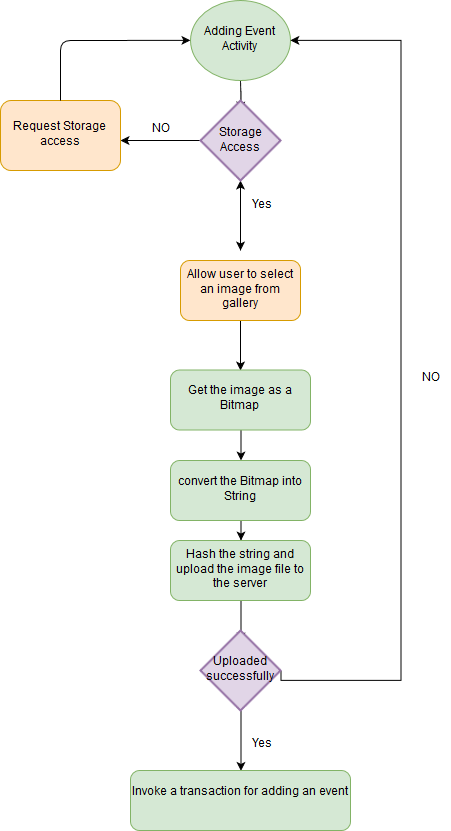

The diagram above was exported from draw.io. Its source (the exported page's mxGraphModel, read from the mxfile embedded in the PNG):
<mxGraphModel dx="1776" dy="869" grid="1" gridSize="10" guides="1" tooltips="1" connect="1" arrows="1" fold="1" page="0" pageScale="1" pageWidth="850" pageHeight="1100" math="0" shadow="0">
  <root>
    <mxCell id="0" />
    <mxCell id="1" parent="0" />
    <mxCell id="CNqoaAPJDAH7lURUniDS-3" value="" style="edgeStyle=orthogonalEdgeStyle;rounded=0;orthogonalLoop=1;jettySize=auto;html=1;" parent="1" source="CNqoaAPJDAH7lURUniDS-1" edge="1">
      <mxGeometry relative="1" as="geometry">
        <mxPoint x="80" y="120" as="targetPoint" />
      </mxGeometry>
    </mxCell>
    <mxCell id="CNqoaAPJDAH7lURUniDS-1" value="Adding Event Activity" style="ellipse;whiteSpace=wrap;html=1;fontFamily=Helvetica;fontSize=12;fontColor=#000000;align=center;strokeColor=#82b366;fillColor=#d5e8d4;" parent="1" vertex="1">
      <mxGeometry x="30" y="10" width="100" height="80" as="geometry" />
    </mxCell>
    <mxCell id="CNqoaAPJDAH7lURUniDS-5" value="" style="edgeStyle=orthogonalEdgeStyle;rounded=0;orthogonalLoop=1;jettySize=auto;html=1;" parent="1" edge="1">
      <mxGeometry relative="1" as="geometry">
        <mxPoint x="80" y="180" as="sourcePoint" />
        <mxPoint x="80" y="260" as="targetPoint" />
      </mxGeometry>
    </mxCell>
    <mxCell id="CNqoaAPJDAH7lURUniDS-11" value="" style="edgeStyle=orthogonalEdgeStyle;rounded=0;orthogonalLoop=1;jettySize=auto;html=1;" parent="1" target="CNqoaAPJDAH7lURUniDS-10" edge="1">
      <mxGeometry relative="1" as="geometry">
        <mxPoint x="80" y="260" as="sourcePoint" />
      </mxGeometry>
    </mxCell>
    <mxCell id="CNqoaAPJDAH7lURUniDS-19" value="" style="edgeStyle=orthogonalEdgeStyle;rounded=0;orthogonalLoop=1;jettySize=auto;html=1;" parent="1" source="CNqoaAPJDAH7lURUniDS-4" edge="1">
      <mxGeometry relative="1" as="geometry">
        <mxPoint x="80" y="459.9999999999998" as="targetPoint" />
      </mxGeometry>
    </mxCell>
    <mxCell id="CNqoaAPJDAH7lURUniDS-32" value="No&lt;br&gt;" style="text;html=1;resizable=0;points=[];align=center;verticalAlign=middle;labelBackgroundColor=#ffffff;" parent="CNqoaAPJDAH7lURUniDS-19" vertex="1" connectable="0">
      <mxGeometry x="0.32" relative="1" as="geometry">
        <mxPoint y="-57" as="offset" />
      </mxGeometry>
    </mxCell>
    <mxCell id="KEEmaVV7gCaCmmx0OkqQ-2" value="" style="edgeStyle=orthogonalEdgeStyle;rounded=0;orthogonalLoop=1;jettySize=auto;html=1;" edge="1" parent="1" source="CNqoaAPJDAH7lURUniDS-10">
      <mxGeometry relative="1" as="geometry">
        <mxPoint x="-40" y="150" as="targetPoint" />
      </mxGeometry>
    </mxCell>
    <mxCell id="CNqoaAPJDAH7lURUniDS-10" value="Storage Access" style="strokeWidth=2;html=1;shape=mxgraph.flowchart.decision;whiteSpace=wrap;fontFamily=Helvetica;fontSize=12;fontColor=#000000;align=center;strokeColor=#9673a6;fillColor=#e1d5e7;" parent="1" vertex="1">
      <mxGeometry x="40" y="110" width="80" height="80" as="geometry" />
    </mxCell>
    <mxCell id="CNqoaAPJDAH7lURUniDS-21" value="" style="edgeStyle=orthogonalEdgeStyle;rounded=0;orthogonalLoop=1;jettySize=auto;html=1;" parent="1" target="CNqoaAPJDAH7lURUniDS-20" edge="1">
      <mxGeometry relative="1" as="geometry">
        <mxPoint x="80" y="519.9999999999998" as="sourcePoint" />
      </mxGeometry>
    </mxCell>
    <mxCell id="CNqoaAPJDAH7lURUniDS-23" value="" style="edgeStyle=orthogonalEdgeStyle;rounded=0;orthogonalLoop=1;jettySize=auto;html=1;" parent="1" target="CNqoaAPJDAH7lURUniDS-22" edge="1">
      <mxGeometry relative="1" as="geometry">
        <mxPoint x="80" y="639.9999999999998" as="sourcePoint" />
      </mxGeometry>
    </mxCell>
    <mxCell id="CNqoaAPJDAH7lURUniDS-34" value="No" style="text;html=1;resizable=0;points=[];align=center;verticalAlign=middle;labelBackgroundColor=#ffffff;" parent="CNqoaAPJDAH7lURUniDS-23" vertex="1" connectable="0">
      <mxGeometry x="-0.025" y="-1" relative="1" as="geometry">
        <mxPoint x="1" y="-24" as="offset" />
      </mxGeometry>
    </mxCell>
    <mxCell id="CNqoaAPJDAH7lURUniDS-28" value="" style="edgeStyle=orthogonalEdgeStyle;rounded=0;orthogonalLoop=1;jettySize=auto;html=1;" parent="1" target="CNqoaAPJDAH7lURUniDS-27" edge="1">
      <mxGeometry relative="1" as="geometry">
        <mxPoint x="80.47058823529414" y="769.9999999999998" as="sourcePoint" />
      </mxGeometry>
    </mxCell>
    <mxCell id="KEEmaVV7gCaCmmx0OkqQ-25" value="" style="edgeStyle=orthogonalEdgeStyle;rounded=0;orthogonalLoop=1;jettySize=auto;html=1;" edge="1" parent="1" source="CNqoaAPJDAH7lURUniDS-12">
      <mxGeometry relative="1" as="geometry">
        <mxPoint x="80" y="379.9999999999998" as="targetPoint" />
      </mxGeometry>
    </mxCell>
    <mxCell id="CNqoaAPJDAH7lURUniDS-12" value="Allow user to select an image from gallery" style="rounded=1;whiteSpace=wrap;html=1;fillColor=#ffe6cc;strokeColor=#d79b00;" parent="1" vertex="1">
      <mxGeometry x="20" y="270" width="120" height="60" as="geometry" />
    </mxCell>
    <mxCell id="KEEmaVV7gCaCmmx0OkqQ-36" value="" style="edgeStyle=orthogonalEdgeStyle;rounded=0;orthogonalLoop=1;jettySize=auto;html=1;exitX=0.5;exitY=1;exitDx=0;exitDy=0;" edge="1" parent="1" source="KEEmaVV7gCaCmmx0OkqQ-44">
      <mxGeometry relative="1" as="geometry">
        <mxPoint x="80.47058823529414" y="629.9999999999998" as="sourcePoint" />
        <mxPoint x="80.47058823529414" y="651" as="targetPoint" />
      </mxGeometry>
    </mxCell>
    <mxCell id="KEEmaVV7gCaCmmx0OkqQ-5" value="Request Storage access" style="rounded=1;whiteSpace=wrap;html=1;fillColor=#ffe6cc;strokeColor=#d79b00;" vertex="1" parent="1">
      <mxGeometry x="-160" y="110" width="120" height="70" as="geometry" />
    </mxCell>
    <mxCell id="KEEmaVV7gCaCmmx0OkqQ-6" value="NO" style="text;html=1;resizable=0;points=[];autosize=1;align=left;verticalAlign=top;spacingTop=-4;" vertex="1" parent="1">
      <mxGeometry x="-10" y="130" width="30" height="20" as="geometry" />
    </mxCell>
    <mxCell id="KEEmaVV7gCaCmmx0OkqQ-42" value="" style="edgeStyle=orthogonalEdgeStyle;rounded=0;orthogonalLoop=1;jettySize=auto;html=1;" edge="1" parent="1" source="KEEmaVV7gCaCmmx0OkqQ-30" target="KEEmaVV7gCaCmmx0OkqQ-41">
      <mxGeometry relative="1" as="geometry" />
    </mxCell>
    <mxCell id="KEEmaVV7gCaCmmx0OkqQ-30" value="Get the image as a Bitmap" style="rounded=1;whiteSpace=wrap;html=1;fillColor=#d5e8d4;strokeColor=#82b366;" vertex="1" parent="1">
      <mxGeometry x="10" y="379.5" width="140" height="60" as="geometry" />
    </mxCell>
    <mxCell id="KEEmaVV7gCaCmmx0OkqQ-45" value="" style="edgeStyle=orthogonalEdgeStyle;rounded=0;orthogonalLoop=1;jettySize=auto;html=1;" edge="1" parent="1" source="KEEmaVV7gCaCmmx0OkqQ-41" target="KEEmaVV7gCaCmmx0OkqQ-44">
      <mxGeometry relative="1" as="geometry" />
    </mxCell>
    <mxCell id="KEEmaVV7gCaCmmx0OkqQ-41" value="convert the Bitmap into String" style="rounded=1;whiteSpace=wrap;html=1;fillColor=#d5e8d4;strokeColor=#82b366;" vertex="1" parent="1">
      <mxGeometry x="10" y="470" width="140" height="60" as="geometry" />
    </mxCell>
    <mxCell id="KEEmaVV7gCaCmmx0OkqQ-44" value="Hash the string and upload the image file to the server " style="rounded=1;whiteSpace=wrap;html=1;fillColor=#d5e8d4;strokeColor=#82b366;" vertex="1" parent="1">
      <mxGeometry x="10" y="550" width="140" height="60" as="geometry" />
    </mxCell>
    <mxCell id="KEEmaVV7gCaCmmx0OkqQ-40" value="Yes" style="text;html=1;resizable=0;points=[];autosize=1;align=left;verticalAlign=top;spacingTop=-4;" vertex="1" parent="1">
      <mxGeometry x="90" y="206" width="40" height="20" as="geometry" />
    </mxCell>
    <mxCell id="KEEmaVV7gCaCmmx0OkqQ-50" value="" style="edgeStyle=orthogonalEdgeStyle;rounded=0;orthogonalLoop=1;jettySize=auto;html=1;entryX=0.5;entryY=0;entryDx=0;entryDy=0;" edge="1" parent="1" source="KEEmaVV7gCaCmmx0OkqQ-48" target="KEEmaVV7gCaCmmx0OkqQ-51">
      <mxGeometry relative="1" as="geometry">
        <mxPoint x="80" y="760" as="targetPoint" />
      </mxGeometry>
    </mxCell>
    <mxCell id="KEEmaVV7gCaCmmx0OkqQ-53" style="edgeStyle=orthogonalEdgeStyle;rounded=0;orthogonalLoop=1;jettySize=auto;html=1;exitX=1;exitY=0.5;exitDx=0;exitDy=0;exitPerimeter=0;entryX=1;entryY=0.5;entryDx=0;entryDy=0;" edge="1" parent="1" source="KEEmaVV7gCaCmmx0OkqQ-48" target="CNqoaAPJDAH7lURUniDS-1">
      <mxGeometry relative="1" as="geometry">
        <mxPoint x="240" y="40" as="targetPoint" />
        <Array as="points">
          <mxPoint x="240" y="690" />
          <mxPoint x="240" y="50" />
        </Array>
      </mxGeometry>
    </mxCell>
    <mxCell id="KEEmaVV7gCaCmmx0OkqQ-48" value="Uploaded successfully " style="strokeWidth=2;html=1;shape=mxgraph.flowchart.decision;whiteSpace=wrap;fontFamily=Helvetica;fontSize=12;fontColor=#000000;align=center;strokeColor=#9673a6;fillColor=#e1d5e7;" vertex="1" parent="1">
      <mxGeometry x="40" y="640" width="80" height="80" as="geometry" />
    </mxCell>
    <mxCell id="KEEmaVV7gCaCmmx0OkqQ-51" value="Invoke a transaction for adding an event" style="rounded=1;whiteSpace=wrap;html=1;fillColor=#d5e8d4;strokeColor=#82b366;" vertex="1" parent="1">
      <mxGeometry x="-30" y="780" width="220" height="60" as="geometry" />
    </mxCell>
    <mxCell id="KEEmaVV7gCaCmmx0OkqQ-52" value="Yes" style="text;html=1;resizable=0;points=[];autosize=1;align=left;verticalAlign=top;spacingTop=-4;" vertex="1" parent="1">
      <mxGeometry x="90" y="745" width="40" height="20" as="geometry" />
    </mxCell>
    <mxCell id="KEEmaVV7gCaCmmx0OkqQ-54" value="NO " style="text;html=1;resizable=0;points=[];autosize=1;align=left;verticalAlign=top;spacingTop=-4;" vertex="1" parent="1">
      <mxGeometry x="260" y="379.5" width="30" height="20" as="geometry" />
    </mxCell>
    <mxCell id="KEEmaVV7gCaCmmx0OkqQ-58" value="" style="endArrow=classic;html=1;entryX=0;entryY=0.5;entryDx=0;entryDy=0;" edge="1" parent="1" target="CNqoaAPJDAH7lURUniDS-1">
      <mxGeometry width="50" height="50" relative="1" as="geometry">
        <mxPoint x="-100" y="110" as="sourcePoint" />
        <mxPoint x="-60" y="38.235294117646845" as="targetPoint" />
        <Array as="points">
          <mxPoint x="-100" y="50" />
        </Array>
      </mxGeometry>
    </mxCell>
  </root>
</mxGraphModel>